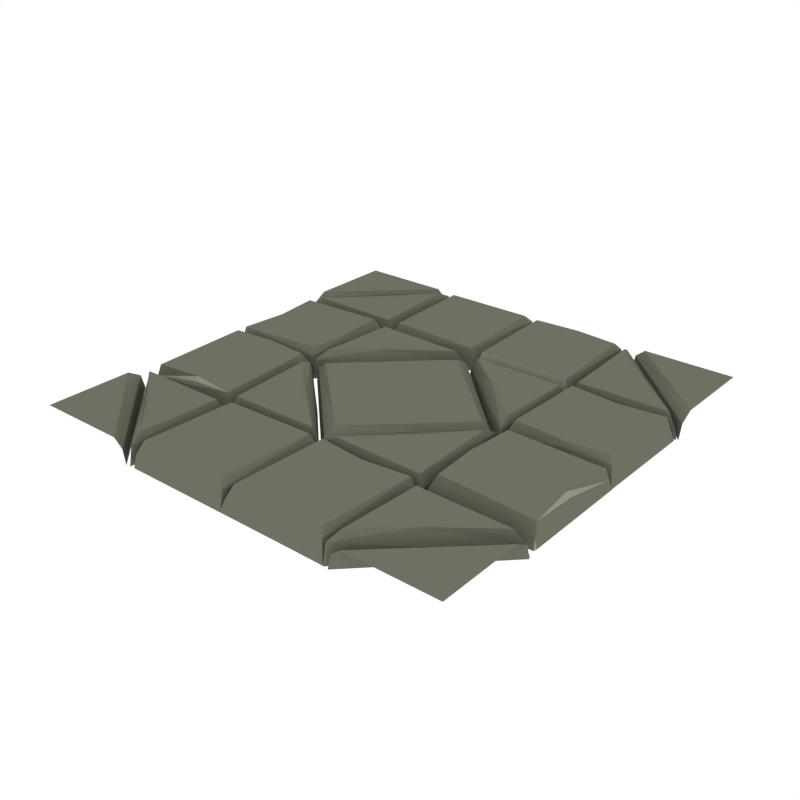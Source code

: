 # Source: Floor_Diamond.blend  (saved by Blender 2.79.0; exported with 4.5.12 LTS)
import bpy
from mathutils import Matrix  # noqa: F401  (used for matrix-valued properties, if any)

bpy.ops.wm.read_factory_settings(use_empty=True)
scene = bpy.context.scene
scene.name = 'Scene'

# ---- collections
col_collection_1 = bpy.data.collections.new('Collection 1'); scene.collection.children.link(col_collection_1)

# ---- materials (node trees are filled in below, after node groups)
mat_main = bpy.data.materials.new('Main')
mat_main.alpha_threshold = 0.0
mat_main.diffuse_color = (0.159, 0.162, 0.1248, 1.0)
mat_main.roughness = 0.5
mat_highlights = bpy.data.materials.new('Highlights')
mat_highlights.alpha_threshold = 0.0
mat_highlights.diffuse_color = (0.2899, 0.2957, 0.226, 1.0)
mat_highlights.roughness = 0.5

# ---- material node trees

# ---- world
world_world = bpy.data.worlds.new('World'); scene.world = world_world
world_world.color = (1.0, 1.0, 1.0)
world_world.use_sun_shadow = False
world_world.sun_shadow_jitter_overblur = 0.0
world_world.cycles.sampling_method = 'NONE'
world_world.cycles.sample_map_resolution = 256

# ---- meshes
me_cube_048 = bpy.data.meshes.new('Cube.048')
me_cube_048.from_pydata([(0.7402, 0.4691, 0.03517), (0.4886, 0.5053, -1.666), (0.4809, 0.02715, -1.666), (0.9883, 0.02616, -1.666), (0.7748, 0.02715, -1.666), (0.5039, 0.5083, -1.666), (0.9906, 0.5083, -1.666), (0.768, 0.5083, -1.666), (0.5271, 0.06707, 0.2737), (-0.9505, 0.2619, 0.03517), (-0.9866, 0.5102, -1.666), (-0.5085, 0.5179, -1.666), (-0.5075, 0.02048, -1.666), (-0.5085, 0.2277, -1.666), (-0.9896, 0.4951, -1.666), (-0.9896, 0.0182, -1.666), (-0.9896, 0.2345, -1.666), (-0.5484, 0.4723, 0.2737), (-0.5225, 0.4987, -0.7312), (-0.5512, 0.06235, 0.2737), (-0.5292, 0.03948, -0.1955), (-0.5337, 0.2619, 0.2737), (-0.5239, 0.2393, -0.1005), (-0.9743, 0.478, 0.01459), (-0.9811, 0.4987, -1.006), (-0.9743, 0.05202, 0.01459), (-0.9812, 0.03129, -0.9419), (-0.9822, 0.2457, -0.523), (-0.9692, 0.2619, -0.2537), (0.5003, 0.04117, -0.7312), (0.9458, 0.06983, 0.2737), (0.969, 0.04791, -0.1955), (0.7402, 0.0524, 0.2737), (0.7631, 0.04257, -0.1005), (0.5213, 0.493, 0.01459), (0.5003, 0.4998, -1.006), (0.9563, 0.493, 0.01459), (0.9773, 0.4999, -0.9419), (0.7402, 0.4879, -0.2537), (0.7567, 0.5008, -0.523), (-0.001763, 0.5143, -0.9419), (-0.4763, 0.5145, -1.006), (-0.001763, 0.9794, -0.1955), (-0.03259, 0.9575, 0.2737), (-0.4763, 0.9806, -0.7312), (-0.4495, 0.9547, 0.2737), (-0.005618, 0.5089, -1.666), (-0.4599, 0.5089, -1.666), (-0.4825, 0.9913, -1.666), (-0.001622, 0.9967, -1.666), (-0.4749, 0.6694, -1.666), (-0.03042, 0.5286, 0.01459), (-0.4553, 0.5413, 0.01459), (0.488, 0.5193, -0.9419), (0.467, 0.5262, 0.01459), (0.01447, 0.5195, -1.006), (0.03548, 0.5262, 0.01459), (0.2772, 0.9767, -0.1005), (0.2543, 0.9668, 0.2737), (0.4797, 0.9713, -0.1955), (0.4566, 0.9494, 0.2737), (0.01447, 0.9781, -0.7312), (0.04126, 0.9522, 0.2737), (0.5013, 0.5109, -1.666), (0.002796, 0.5139, -1.666), (0.289, 0.9921, -1.666), (0.499, 0.9931, -1.666), (-0.00497, 0.9921, -1.666), (-0.7402, -0.442, 0.03517), (-0.5019, -0.4787, -1.666), (-0.4941, 0.01968, -1.666), (-0.9883, 0.02068, -1.666), (-0.7748, 0.01968, -1.666), (-0.5039, -0.4818, -1.666), (-0.9906, -0.4818, -1.666), (-0.768, -0.4818, -1.666), (-0.5403, -0.02083, 0.2737), (0.9505, -0.2318, 0.03517), (0.9866, -0.4837, -1.666), (0.5085, -0.4915, -1.666), (0.5075, 0.02612, -1.666), (0.5085, -0.1971, -1.666), (0.9896, -0.4684, -1.666), (0.9896, 0.02843, -1.666), (0.9896, -0.204, -1.666), (0.5484, -0.4452, 0.2737), (0.5225, -0.472, -0.7312), (0.5512, -0.01637, 0.2737), (0.5292, 0.006837, -0.1955), (0.5337, -0.2318, 0.2737), (0.5239, -0.2089, -0.1005), (0.9743, -0.451, 0.01459), (0.9811, -0.472, -1.006), (0.9743, -0.005889, 0.01459), (0.9812, 0.01515, -0.9419), (0.9822, -0.2153, -0.523), (0.9692, -0.2318, -0.2537), (-0.5135, 0.00545, -0.7312), (-0.9458, -0.02363, 0.2737), (-0.969, -0.001389, -0.1955), (-0.7402, -0.005939, 0.2737), (-0.7631, 0.004034, -0.1005), (-0.5345, -0.4663, 0.01459), (-0.5135, -0.4731, -1.006), (-0.9563, -0.4663, 0.01459), (-0.9773, -0.4732, -0.9419), (-0.7402, -0.461, -0.2537), (-0.7567, -0.4742, -0.523), (-0.001763, -0.4879, -0.9419), (-0.4763, -0.488, -1.006), (-0.001763, -0.9788, -0.1955), (-0.03259, -0.9565, 0.2737), (-0.4763, -0.9857, -0.7312), (-0.4495, -0.9595, 0.2737), (-0.005618, -0.4823, -1.666), (-0.4599, -0.4823, -1.666), (-0.4825, -0.9966, -1.666), (-0.001622, -0.9963, -1.666), (-0.4749, -0.6452, -1.666), (-0.03042, -0.5024, 0.01459), (-0.4553, -0.5152, 0.01459), (0.2708, -0.492, -0.523), (0.2543, -0.5052, -0.2537), (0.488, -0.493, -0.9419), (0.467, -0.4999, 0.01459), (0.01447, -0.4931, -1.006), (0.03548, -0.4999, 0.01459), (0.2772, -0.9806, -0.1005), (0.2543, -0.9706, 0.2737), (0.4797, -0.9752, -0.1955), (0.4566, -0.9529, 0.2737), (0.01447, -0.982, -0.7312), (0.04126, -0.9557, 0.2737), (0.2821, -0.4844, -1.666), (0.5013, -0.4844, -1.666), (0.01809, -0.4844, -1.666), (0.289, -0.9962, -1.666), (0.499, -0.9972, -1.666), (-0.00497, -0.9962, -1.666), (0.002796, -0.4875, -1.666), (0.2543, -0.5242, 0.03517), (-0.05912, -0.4581, 0.01459), (-0.478, -0.4638, 0.01459), (-0.004271, -0.4817, -1.666), (-0.2646, -0.2183, -1.666), (-0.4934, -0.4839, -1.666), (-0.2893, -0.2495, 0.2737), (-0.2709, -0.2292, -0.7312), (-0.4806, -0.07633, 0.2737), (-0.4973, -0.01718, -0.1955), (-0.01768, -0.4753, -1.006), (-0.4973, -0.4783, -0.9419), (0.05912, -0.4581, 0.01459), (0.478, -0.4638, 0.01459), (0.004271, -0.4817, -1.666), (0.2646, -0.2183, -1.666), (0.4934, -0.4839, -1.666), (0.2893, -0.2495, 0.2737), (0.2709, -0.2292, -0.7312), (0.4806, -0.07633, 0.2737), (0.4973, -0.01718, -0.1955), (0.01768, -0.4753, -1.006), (0.4973, -0.4783, -0.9419), (0.0, -0.4726, -1.707), (0.0, -0.3927, -5.96e-08), (0.0, -0.4543, -0.5961), (-0.05912, 0.4581, 0.01459), (-0.478, 0.4638, 0.01459), (-0.004271, 0.4817, -1.666), (-0.4974, 0.0, -1.666), (-0.2646, 0.2183, -1.666), (-0.4934, 0.4839, -1.666), (-0.2893, 0.2495, 0.2737), (-0.2709, 0.2292, -0.7312), (-0.4806, 0.07633, 0.2737), (-0.4973, 0.01718, -0.1955), (-0.01768, 0.4753, -1.006), (-0.4973, 0.4783, -0.9419), (-0.4181, 0.0, -5.96e-08), (-0.4753, 0.0, -1.707), (-0.4613, 0.0, -0.5961), (0.05912, 0.4581, 0.01459), (0.478, 0.4638, 0.01459), (0.004271, 0.4817, -1.666), (0.4974, 0.0, -1.666), (0.2646, 0.2183, -1.666), (0.4934, 0.4839, -1.666), (0.2893, 0.2495, 0.2737), (0.2709, 0.2292, -0.7312), (0.4806, 0.07633, 0.2737), (0.4973, 0.01718, -0.1955), (0.01768, 0.4753, -1.006), (0.4973, 0.4783, -0.9419), (0.4181, 0.0, -5.96e-08), (0.0, 0.0, -5.96e-08), (0.4753, 0.0, -1.707), (0.0, 0.4726, -1.707), (0.0, 0.3927, -5.96e-08), (0.0, 0.4543, -0.5961), (0.4613, 0.0, -0.5961), (-0.9409, 0.5419, 0.01459), (-0.522, 0.5362, 0.01459), (-0.9957, 0.5183, -1.666), (-0.7354, 0.7817, -1.666), (-0.5066, 0.5161, -1.666), (-0.7107, 0.7505, 0.2737), (-0.7291, 0.7708, -0.7312), (-0.5194, 0.9237, 0.2737), (-0.5027, 0.9828, -0.1955), (-0.9823, 0.5247, -1.006), (-0.5027, 0.5217, -0.9419), (-1.0, 0.5274, -1.707), (-1.0, 0.6073, -5.96e-08), (-1.0, 0.5457, -0.5961), (-0.5026, 1.0, -1.666), (-0.5819, 1.0, -5.96e-08), (-1.0, 1.0, -5.96e-08), (-0.5247, 1.0, -1.707), (-0.5387, 1.0, -0.5961), (0.9409, 0.5419, 0.01459), (0.522, 0.5362, 0.01459), (0.9957, 0.5183, -1.666), (0.7354, 0.7817, -1.666), (0.5066, 0.5161, -1.666), (0.7107, 0.7505, 0.2737), (0.7291, 0.7708, -0.7312), (0.5194, 0.9237, 0.2737), (0.5027, 0.9828, -0.1955), (0.9823, 0.5247, -1.006), (0.5027, 0.5217, -0.9419), (1.0, 0.5274, -1.707), (1.0, 0.6073, -5.96e-08), (1.0, 0.5457, -0.5961), (0.5026, 1.0, -1.666), (0.5819, 1.0, -5.96e-08), (1.0, 1.0, -5.96e-08), (0.5247, 1.0, -1.707), (0.5387, 1.0, -0.5961), (-0.9409, -0.5419, 0.01459), (-0.522, -0.5362, 0.01459), (-0.9957, -0.5183, -1.666), (-0.7354, -0.7817, -1.666), (-0.5066, -0.5161, -1.666), (-0.7107, -0.7505, 0.2737), (-0.7291, -0.7708, -0.7312), (-0.5194, -0.9237, 0.2737), (-0.5027, -0.9828, -0.1955), (-0.9823, -0.5247, -1.006), (-0.5027, -0.5217, -0.9419), (-1.0, -0.5274, -1.707), (-1.0, -0.6073, -5.96e-08), (-1.0, -0.5457, -0.5961), (-0.5026, -1.0, -1.666), (-0.5819, -1.0, -5.96e-08), (-1.0, -1.0, -5.96e-08), (-0.5247, -1.0, -1.707), (-0.5387, -1.0, -0.5961), (0.9409, -0.5419, 0.01459), (0.522, -0.5362, 0.01459), (0.9957, -0.5183, -1.666), (0.7354, -0.7817, -1.666), (0.5066, -0.5161, -1.666), (0.7107, -0.7505, 0.2737), (0.7291, -0.7708, -0.7312), (0.5194, -0.9237, 0.2737), (0.5027, -0.9828, -0.1955), (0.9823, -0.5247, -1.006), (0.5027, -0.5217, -0.9419), (1.0, -0.5274, -1.707), (1.0, -0.6073, -5.96e-08), (1.0, -0.5457, -0.5961), (0.5026, -1.0, -1.666), (0.5819, -1.0, -5.96e-08), (1.0, -1.0, -5.96e-08), (0.5247, -1.0, -1.707), (0.5387, -1.0, -0.5961)], [], [(5, 1, 35), (3, 31, 33, 4), (34, 0, 38), (31, 30, 32, 33), (37, 31, 3, 6), (8, 29, 33, 32), (36, 30, 31, 37), (37, 0, 32, 30, 36), (35, 29, 8, 34), (20, 22, 21, 19), (39, 35, 34, 38), (24, 23, 17, 18), (23, 28, 9), (12, 13, 22, 20), (26, 25, 19, 21, 9), (26, 15, 12, 20), (14, 24, 10), (17, 21, 22, 18), (24, 14, 16, 27), (25, 26, 20, 19), (27, 26, 28), (27, 28, 23, 24), (15, 26, 27, 16), (23, 9, 21, 17), (28, 26, 9), (22, 13, 11, 18), (24, 18, 11, 10), (54, 60, 58), (38, 0, 37), (34, 8, 32, 0), (35, 1, 2, 29), (39, 38, 37), (33, 29, 2, 4), (35, 39, 7, 5), (6, 7, 39, 37), (41, 44, 48, 50), (46, 40, 41, 47), (45, 43, 42, 44), (47, 41, 50), (48, 44, 42, 49), (51, 52, 41, 40), (40, 46, 49, 42), (51, 40, 42, 43), (41, 52, 45, 44), (52, 51, 43, 45), (55, 64, 63, 53), (53, 54, 56, 55), (57, 65, 67, 61), (56, 54, 58, 62), (55, 61, 67, 64), (53, 63, 66, 59), (59, 57, 58, 60), (62, 58, 57, 61), (54, 53, 59, 60), (55, 56, 62, 61), (66, 65, 57, 59), (73, 69, 103), (71, 99, 101, 72), (102, 68, 106), (99, 98, 100, 101), (105, 99, 71, 74), (76, 97, 101, 100), (104, 98, 99, 105), (105, 68, 100, 98, 104), (103, 97, 76, 102), (88, 90, 89, 87), (107, 103, 102, 106), (92, 91, 85, 86), (91, 96, 77), (80, 81, 90, 88), (94, 93, 87, 89, 77), (94, 83, 80, 88), (82, 92, 78), (85, 89, 90, 86), (92, 82, 84, 95), (93, 94, 88, 87), (95, 94, 96), (95, 96, 91, 92), (83, 94, 95, 84), (91, 77, 89, 85), (96, 94, 77), (90, 81, 79, 86), (92, 86, 79, 78), (106, 68, 105), (102, 76, 100, 68), (103, 69, 70, 97), (107, 106, 105), (101, 97, 70, 72), (103, 107, 75, 73), (74, 75, 107, 105), (109, 118, 116, 112), (114, 115, 109, 108), (113, 112, 110, 111), (115, 118, 109), (116, 117, 110, 112), (119, 108, 109, 120), (108, 110, 117, 114), (119, 111, 110, 108), (109, 112, 113, 120), (120, 113, 111, 119), (125, 121, 133, 135), (121, 122, 123), (134, 133, 121, 123), (127, 131, 138, 136), (126, 132, 128, 140), (122, 140, 123), (125, 139, 138, 131), (135, 139, 125), (123, 129, 137, 134), (121, 125, 126, 122), (129, 130, 128, 127), (132, 131, 127, 128), (124, 130, 129, 123), (125, 131, 132, 126), (137, 129, 127, 136), (123, 140, 128, 130, 124), (126, 140, 122), (146, 147, 149, 148), (144, 169, 149, 147), (151, 149, 169, 145), (142, 151, 150, 141), (141, 146, 148, 142), (145, 143, 150, 151), (150, 143, 144, 147), (142, 148, 149, 151), (150, 147, 146, 141), (180, 179, 163, 165), (178, 164, 194), (180, 165, 164, 178), (157, 159, 160, 158), (155, 158, 160, 184), (162, 156, 184, 160), (153, 152, 161, 162), (152, 153, 159, 157), (156, 162, 161, 154), (161, 158, 155, 154), (153, 162, 160, 159), (161, 152, 157, 158), (199, 165, 163, 195), (193, 194, 164), (199, 193, 164, 165), (172, 174, 175, 173), (170, 173, 175, 169), (177, 171, 169, 175), (167, 166, 176, 177), (166, 167, 174, 172), (171, 177, 176, 168), (176, 173, 170, 168), (167, 177, 175, 174), (176, 166, 172, 173), (180, 198, 196, 179), (178, 194, 197), (180, 178, 197, 198), (187, 188, 190, 189), (185, 184, 190, 188), (192, 190, 184, 186), (182, 192, 191, 181), (181, 187, 189, 182), (186, 183, 191, 192), (191, 183, 185, 188), (182, 189, 190, 192), (191, 188, 187, 181), (199, 195, 196, 198), (193, 197, 194), (199, 198, 197, 193), (205, 207, 208, 206), (203, 206, 208, 214), (210, 204, 214, 208), (201, 200, 209, 210), (200, 201, 207, 205), (204, 210, 209, 202), (209, 206, 203, 202), (201, 210, 208, 207), (209, 200, 205, 206), (218, 213, 211, 217), (215, 216, 212), (218, 215, 212, 213), (224, 225, 227, 226), (222, 233, 227, 225), (229, 227, 233, 223), (220, 229, 228, 219), (219, 224, 226, 220), (223, 221, 228, 229), (228, 221, 222, 225), (220, 226, 227, 229), (228, 225, 224, 219), (237, 236, 230, 232), (234, 231, 235), (237, 232, 231, 234), (243, 244, 246, 245), (241, 252, 246, 244), (248, 246, 252, 242), (239, 248, 247, 238), (238, 243, 245, 239), (242, 240, 247, 248), (247, 240, 241, 244), (239, 245, 246, 248), (247, 244, 243, 238), (256, 255, 249, 251), (253, 250, 254), (256, 251, 250, 253), (262, 264, 265, 263), (260, 263, 265, 271), (267, 261, 271, 265), (258, 257, 266, 267), (257, 258, 264, 262), (261, 267, 266, 259), (266, 263, 260, 259), (258, 267, 265, 264), (266, 257, 262, 263), (275, 270, 268, 274), (272, 273, 269), (275, 272, 269, 270)])
me_cube_048.polygons.foreach_set('material_index', [1, 0, 1, 0, 0, 0, 0, 0, 0, 0, 0, 0, 1, 0, 0, 0, 1, 0, 0, 0, 0, 0, 0, 0, 1, 0, 0, 0, 1, 0, 0, 0, 0, 0, 0, 0, 0, 0, 1, 0, 0, 0, 0, 0, 0, 0, 1, 0, 0, 0, 0, 0, 0, 0, 0, 0, 1, 0, 1, 0, 0, 0, 0, 0, 0, 0, 0, 0, 1, 0, 0, 0, 1, 0, 0, 0, 0, 0, 0, 0, 1, 0, 0, 1, 0, 0, 0, 0, 0, 0, 0, 0, 0, 1, 0, 0, 0, 0, 0, 0, 0, 0, 0, 0, 0, 1, 0, 1, 0, 0, 0, 0, 0, 0, 0, 0, 1, 0, 0, 0, 0, 0, 0, 0, 0, 0, 0, 0, 0, 0, 0, 0, 0, 0, 0, 0, 0, 0, 0, 0, 0, 0, 0, 0, 0, 0, 0, 0, 0, 0, 0, 0, 0, 0, 0, 0, 0, 0, 0, 0, 0, 0, 0, 0, 0, 0, 0, 0, 0, 0, 0, 0, 0, 0, 0, 0, 0, 0, 0, 0, 0, 0, 0, 0, 0, 0, 0, 0, 0, 0, 0, 0, 0, 0, 0, 0, 0, 0, 0, 0, 0, 0, 0, 0, 0, 0, 0, 0, 0, 0, 0, 0, 0])
me_cube_048.materials.append(mat_main)
me_cube_048.materials.append(mat_highlights)
me_cube_048.use_remesh_preserve_volume = False
me_cube_048.use_remesh_preserve_attributes = False
me_cube_048.use_mirror_vertex_groups = False
me_cube_048.update()

# ---- objects
ob_floor_diamond = bpy.data.objects.new('Floor_Diamond', me_cube_048)

# ---- transforms, parenting, visibility, modifiers, constraints
ob_floor_diamond.location = (0.0, 0.0, 0.0)
ob_floor_diamond.scale = (1.0, 1.0, 0.05973)
ob_floor_diamond.lineart.crease_threshold = 0.0
_vg = ob_floor_diamond.vertex_groups.new(name='Group')

# ---- collection membership
col_collection_1.objects.link(ob_floor_diamond)

# ---- scene / render settings (as saved in the file)
scene.frame_start = 1; scene.frame_end = 250; scene.frame_set(0)
scene.render.engine = 'CYCLES'
scene.render.resolution_x = 1000
scene.render.resolution_y = 1000
scene.render.dither_intensity = 0.0
scene.cycles.samples = 200
scene.cycles.sampling_pattern = 'TABULATED_SOBOL'
scene.cycles.light_sampling_threshold = 0.0
scene.cycles.use_adaptive_sampling = False
scene.cycles.use_light_tree = False
scene.cycles.caustics_reflective = False
scene.cycles.caustics_refractive = False
scene.cycles.blur_glossy = 0.0
scene.cycles.max_bounces = 2
scene.cycles.pixel_filter_type = 'GAUSSIAN'
scene.cycles.sample_clamp_indirect = 0.0
scene.view_settings.view_transform = 'Standard'
bpy.context.view_layer.update()

# ---- added for rendering (the .blend has no active camera): camera
cam_auto = bpy.data.cameras.new('AutoCamera')
cam_auto.lens = 50.0
cam_auto.sensor_width = 36.0
cam_auto.clip_end = 1000.0
ob_auto_camera = bpy.data.objects.new('AutoCamera', cam_auto)
scene.collection.objects.link(ob_auto_camera)
ob_auto_camera.location = (2.61922, -3.14306, 2.05258)
ob_auto_camera.rotation_euler = (1.09748, -7.21219e-08, 0.694738)
scene.camera = ob_auto_camera
bpy.context.view_layer.update()
